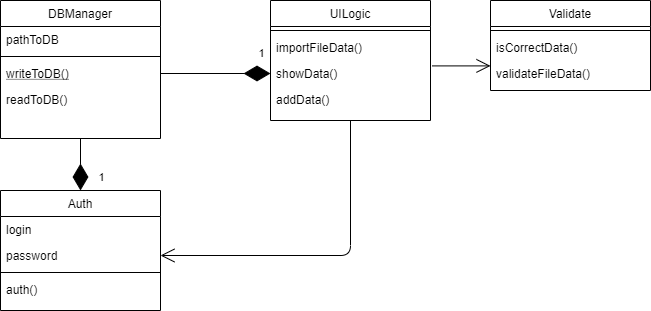

The diagram above was exported from draw.io. Its source (the exported page's mxGraphModel, read from the mxfile embedded in the PNG):
<mxGraphModel dx="1038" dy="499" grid="1" gridSize="10" guides="1" tooltips="1" connect="1" arrows="1" fold="1" page="1" pageScale="1" pageWidth="827" pageHeight="1169" math="0" shadow="0">
  <root>
    <mxCell id="WIyWlLk6GJQsqaUBKTNV-0" />
    <mxCell id="WIyWlLk6GJQsqaUBKTNV-1" parent="WIyWlLk6GJQsqaUBKTNV-0" />
    <mxCell id="zkfFHV4jXpPFQw0GAbJ--6" value="DBManager" style="swimlane;fontStyle=0;align=center;verticalAlign=top;childLayout=stackLayout;horizontal=1;startSize=26;horizontalStack=0;resizeParent=1;resizeLast=0;collapsible=1;marginBottom=0;rounded=0;shadow=0;strokeWidth=1;" parent="WIyWlLk6GJQsqaUBKTNV-1" vertex="1">
      <mxGeometry x="200" y="120" width="160" height="138" as="geometry">
        <mxRectangle x="130" y="380" width="160" height="26" as="alternateBounds" />
      </mxGeometry>
    </mxCell>
    <mxCell id="zkfFHV4jXpPFQw0GAbJ--7" value="pathToDB" style="text;align=left;verticalAlign=top;spacingLeft=4;spacingRight=4;overflow=hidden;rotatable=0;points=[[0,0.5],[1,0.5]];portConstraint=eastwest;" parent="zkfFHV4jXpPFQw0GAbJ--6" vertex="1">
      <mxGeometry y="26" width="160" height="26" as="geometry" />
    </mxCell>
    <mxCell id="zkfFHV4jXpPFQw0GAbJ--9" value="" style="line;html=1;strokeWidth=1;align=left;verticalAlign=middle;spacingTop=-1;spacingLeft=3;spacingRight=3;rotatable=0;labelPosition=right;points=[];portConstraint=eastwest;" parent="zkfFHV4jXpPFQw0GAbJ--6" vertex="1">
      <mxGeometry y="52" width="160" height="8" as="geometry" />
    </mxCell>
    <mxCell id="zkfFHV4jXpPFQw0GAbJ--10" value="writeToDB()" style="text;align=left;verticalAlign=top;spacingLeft=4;spacingRight=4;overflow=hidden;rotatable=0;points=[[0,0.5],[1,0.5]];portConstraint=eastwest;fontStyle=4" parent="zkfFHV4jXpPFQw0GAbJ--6" vertex="1">
      <mxGeometry y="60" width="160" height="26" as="geometry" />
    </mxCell>
    <mxCell id="zkfFHV4jXpPFQw0GAbJ--11" value="readToDB()" style="text;align=left;verticalAlign=top;spacingLeft=4;spacingRight=4;overflow=hidden;rotatable=0;points=[[0,0.5],[1,0.5]];portConstraint=eastwest;" parent="zkfFHV4jXpPFQw0GAbJ--6" vertex="1">
      <mxGeometry y="86" width="160" height="26" as="geometry" />
    </mxCell>
    <mxCell id="zkfFHV4jXpPFQw0GAbJ--0" value="Auth" style="swimlane;fontStyle=0;align=center;verticalAlign=top;childLayout=stackLayout;horizontal=1;startSize=26;horizontalStack=0;resizeParent=1;resizeLast=0;collapsible=1;marginBottom=0;rounded=0;shadow=0;strokeWidth=1;" parent="WIyWlLk6GJQsqaUBKTNV-1" vertex="1">
      <mxGeometry x="200" y="310" width="160" height="120" as="geometry">
        <mxRectangle x="230" y="140" width="160" height="26" as="alternateBounds" />
      </mxGeometry>
    </mxCell>
    <mxCell id="zkfFHV4jXpPFQw0GAbJ--1" value="login" style="text;align=left;verticalAlign=top;spacingLeft=4;spacingRight=4;overflow=hidden;rotatable=0;points=[[0,0.5],[1,0.5]];portConstraint=eastwest;" parent="zkfFHV4jXpPFQw0GAbJ--0" vertex="1">
      <mxGeometry y="26" width="160" height="26" as="geometry" />
    </mxCell>
    <mxCell id="zkfFHV4jXpPFQw0GAbJ--2" value="password" style="text;align=left;verticalAlign=top;spacingLeft=4;spacingRight=4;overflow=hidden;rotatable=0;points=[[0,0.5],[1,0.5]];portConstraint=eastwest;rounded=0;shadow=0;html=0;" parent="zkfFHV4jXpPFQw0GAbJ--0" vertex="1">
      <mxGeometry y="52" width="160" height="26" as="geometry" />
    </mxCell>
    <mxCell id="zkfFHV4jXpPFQw0GAbJ--4" value="" style="line;html=1;strokeWidth=1;align=left;verticalAlign=middle;spacingTop=-1;spacingLeft=3;spacingRight=3;rotatable=0;labelPosition=right;points=[];portConstraint=eastwest;" parent="zkfFHV4jXpPFQw0GAbJ--0" vertex="1">
      <mxGeometry y="78" width="160" height="8" as="geometry" />
    </mxCell>
    <mxCell id="zkfFHV4jXpPFQw0GAbJ--5" value="auth()" style="text;align=left;verticalAlign=top;spacingLeft=4;spacingRight=4;overflow=hidden;rotatable=0;points=[[0,0.5],[1,0.5]];portConstraint=eastwest;" parent="zkfFHV4jXpPFQw0GAbJ--0" vertex="1">
      <mxGeometry y="86" width="160" height="26" as="geometry" />
    </mxCell>
    <mxCell id="zkfFHV4jXpPFQw0GAbJ--17" value="UILogic" style="swimlane;fontStyle=0;align=center;verticalAlign=top;childLayout=stackLayout;horizontal=1;startSize=26;horizontalStack=0;resizeParent=1;resizeLast=0;collapsible=1;marginBottom=0;rounded=0;shadow=0;strokeWidth=1;" parent="WIyWlLk6GJQsqaUBKTNV-1" vertex="1">
      <mxGeometry x="470" y="120" width="160" height="120" as="geometry">
        <mxRectangle x="550" y="140" width="160" height="26" as="alternateBounds" />
      </mxGeometry>
    </mxCell>
    <mxCell id="zkfFHV4jXpPFQw0GAbJ--23" value="" style="line;html=1;strokeWidth=1;align=left;verticalAlign=middle;spacingTop=-1;spacingLeft=3;spacingRight=3;rotatable=0;labelPosition=right;points=[];portConstraint=eastwest;" parent="zkfFHV4jXpPFQw0GAbJ--17" vertex="1">
      <mxGeometry y="26" width="160" height="8" as="geometry" />
    </mxCell>
    <mxCell id="zkfFHV4jXpPFQw0GAbJ--24" value="importFileData()" style="text;align=left;verticalAlign=top;spacingLeft=4;spacingRight=4;overflow=hidden;rotatable=0;points=[[0,0.5],[1,0.5]];portConstraint=eastwest;" parent="zkfFHV4jXpPFQw0GAbJ--17" vertex="1">
      <mxGeometry y="34" width="160" height="26" as="geometry" />
    </mxCell>
    <mxCell id="zkfFHV4jXpPFQw0GAbJ--25" value="showData()" style="text;align=left;verticalAlign=top;spacingLeft=4;spacingRight=4;overflow=hidden;rotatable=0;points=[[0,0.5],[1,0.5]];portConstraint=eastwest;" parent="zkfFHV4jXpPFQw0GAbJ--17" vertex="1">
      <mxGeometry y="60" width="160" height="26" as="geometry" />
    </mxCell>
    <mxCell id="ZRvvqNI3J_65Ecsv8elJ-2" value="addData()" style="text;align=left;verticalAlign=top;spacingLeft=4;spacingRight=4;overflow=hidden;rotatable=0;points=[[0,0.5],[1,0.5]];portConstraint=eastwest;" vertex="1" parent="zkfFHV4jXpPFQw0GAbJ--17">
      <mxGeometry y="86" width="160" height="26" as="geometry" />
    </mxCell>
    <mxCell id="ZRvvqNI3J_65Ecsv8elJ-3" value="" style="endArrow=diamondThin;endFill=1;endSize=24;html=1;exitX=1;exitY=0.5;exitDx=0;exitDy=0;entryX=0;entryY=0.5;entryDx=0;entryDy=0;" edge="1" parent="WIyWlLk6GJQsqaUBKTNV-1" source="zkfFHV4jXpPFQw0GAbJ--10" target="zkfFHV4jXpPFQw0GAbJ--25">
      <mxGeometry width="160" relative="1" as="geometry">
        <mxPoint x="330" y="280" as="sourcePoint" />
        <mxPoint x="490" y="280" as="targetPoint" />
      </mxGeometry>
    </mxCell>
    <mxCell id="ZRvvqNI3J_65Ecsv8elJ-10" value="1" style="edgeLabel;html=1;align=center;verticalAlign=middle;resizable=0;points=[];" vertex="1" connectable="0" parent="ZRvvqNI3J_65Ecsv8elJ-3">
      <mxGeometry x="0.7236" y="-6" relative="1" as="geometry">
        <mxPoint x="5" y="-27" as="offset" />
      </mxGeometry>
    </mxCell>
    <mxCell id="ZRvvqNI3J_65Ecsv8elJ-4" value="" style="endArrow=diamondThin;endFill=1;endSize=24;html=1;exitX=0.5;exitY=1;exitDx=0;exitDy=0;entryX=0.5;entryY=0;entryDx=0;entryDy=0;" edge="1" parent="WIyWlLk6GJQsqaUBKTNV-1" source="zkfFHV4jXpPFQw0GAbJ--6" target="zkfFHV4jXpPFQw0GAbJ--0">
      <mxGeometry width="160" relative="1" as="geometry">
        <mxPoint x="330" y="280" as="sourcePoint" />
        <mxPoint x="490" y="280" as="targetPoint" />
      </mxGeometry>
    </mxCell>
    <mxCell id="ZRvvqNI3J_65Ecsv8elJ-9" value="1" style="edgeLabel;html=1;align=center;verticalAlign=middle;resizable=0;points=[];" vertex="1" connectable="0" parent="ZRvvqNI3J_65Ecsv8elJ-4">
      <mxGeometry x="0.4769" y="-4" relative="1" as="geometry">
        <mxPoint x="24" as="offset" />
      </mxGeometry>
    </mxCell>
    <mxCell id="zkfFHV4jXpPFQw0GAbJ--13" value="Validate" style="swimlane;fontStyle=0;align=center;verticalAlign=top;childLayout=stackLayout;horizontal=1;startSize=26;horizontalStack=0;resizeParent=1;resizeLast=0;collapsible=1;marginBottom=0;rounded=0;shadow=0;strokeWidth=1;" parent="WIyWlLk6GJQsqaUBKTNV-1" vertex="1">
      <mxGeometry x="690" y="120" width="160" height="90" as="geometry">
        <mxRectangle x="340" y="380" width="170" height="26" as="alternateBounds" />
      </mxGeometry>
    </mxCell>
    <mxCell id="zkfFHV4jXpPFQw0GAbJ--15" value="" style="line;html=1;strokeWidth=1;align=left;verticalAlign=middle;spacingTop=-1;spacingLeft=3;spacingRight=3;rotatable=0;labelPosition=right;points=[];portConstraint=eastwest;" parent="zkfFHV4jXpPFQw0GAbJ--13" vertex="1">
      <mxGeometry y="26" width="160" height="8" as="geometry" />
    </mxCell>
    <mxCell id="ZRvvqNI3J_65Ecsv8elJ-0" value="isCorrectData()" style="text;align=left;verticalAlign=top;spacingLeft=4;spacingRight=4;overflow=hidden;rotatable=0;points=[[0,0.5],[1,0.5]];portConstraint=eastwest;rounded=0;shadow=0;html=0;" vertex="1" parent="zkfFHV4jXpPFQw0GAbJ--13">
      <mxGeometry y="34" width="160" height="26" as="geometry" />
    </mxCell>
    <mxCell id="ZRvvqNI3J_65Ecsv8elJ-1" value="validateFileData()" style="text;align=left;verticalAlign=top;spacingLeft=4;spacingRight=4;overflow=hidden;rotatable=0;points=[[0,0.5],[1,0.5]];portConstraint=eastwest;rounded=0;shadow=0;html=0;" vertex="1" parent="zkfFHV4jXpPFQw0GAbJ--13">
      <mxGeometry y="60" width="160" height="30" as="geometry" />
    </mxCell>
    <mxCell id="ZRvvqNI3J_65Ecsv8elJ-7" value="" style="endArrow=open;endFill=1;endSize=12;html=1;exitX=1.01;exitY=0.208;exitDx=0;exitDy=0;exitPerimeter=0;entryX=0;entryY=0.18;entryDx=0;entryDy=0;entryPerimeter=0;" edge="1" parent="WIyWlLk6GJQsqaUBKTNV-1" source="zkfFHV4jXpPFQw0GAbJ--25" target="ZRvvqNI3J_65Ecsv8elJ-1">
      <mxGeometry width="160" relative="1" as="geometry">
        <mxPoint x="330" y="280" as="sourcePoint" />
        <mxPoint x="490" y="280" as="targetPoint" />
      </mxGeometry>
    </mxCell>
    <mxCell id="ZRvvqNI3J_65Ecsv8elJ-8" value="" style="endArrow=open;endFill=1;endSize=12;html=1;exitX=0.5;exitY=1;exitDx=0;exitDy=0;entryX=1;entryY=0.5;entryDx=0;entryDy=0;" edge="1" parent="WIyWlLk6GJQsqaUBKTNV-1" source="zkfFHV4jXpPFQw0GAbJ--17" target="zkfFHV4jXpPFQw0GAbJ--2">
      <mxGeometry width="160" relative="1" as="geometry">
        <mxPoint x="330" y="280" as="sourcePoint" />
        <mxPoint x="490" y="280" as="targetPoint" />
        <Array as="points">
          <mxPoint x="550" y="375" />
        </Array>
      </mxGeometry>
    </mxCell>
  </root>
</mxGraphModel>